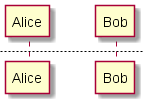

The diagram above was rendered by PlantUML. Its source (embedded in the PNG):
@startuml

!procedure page_one()
    newpage A title for the first page
    Alice -> Bob : message 1
    Alice -> Bob : message 2
!endprocedure

!procedure page_two()
    newpage A title for the second page
    Alice -> Bob : message 3
    Alice -> Bob : message 4
!endprocedure

!procedure page_three()
    newpage A title for the\nlast page

    Alice -> Bob : message 5
    Alice -> Bob : message 6
!endprocedure

page_one()
page_two()
page_three()


@enduml